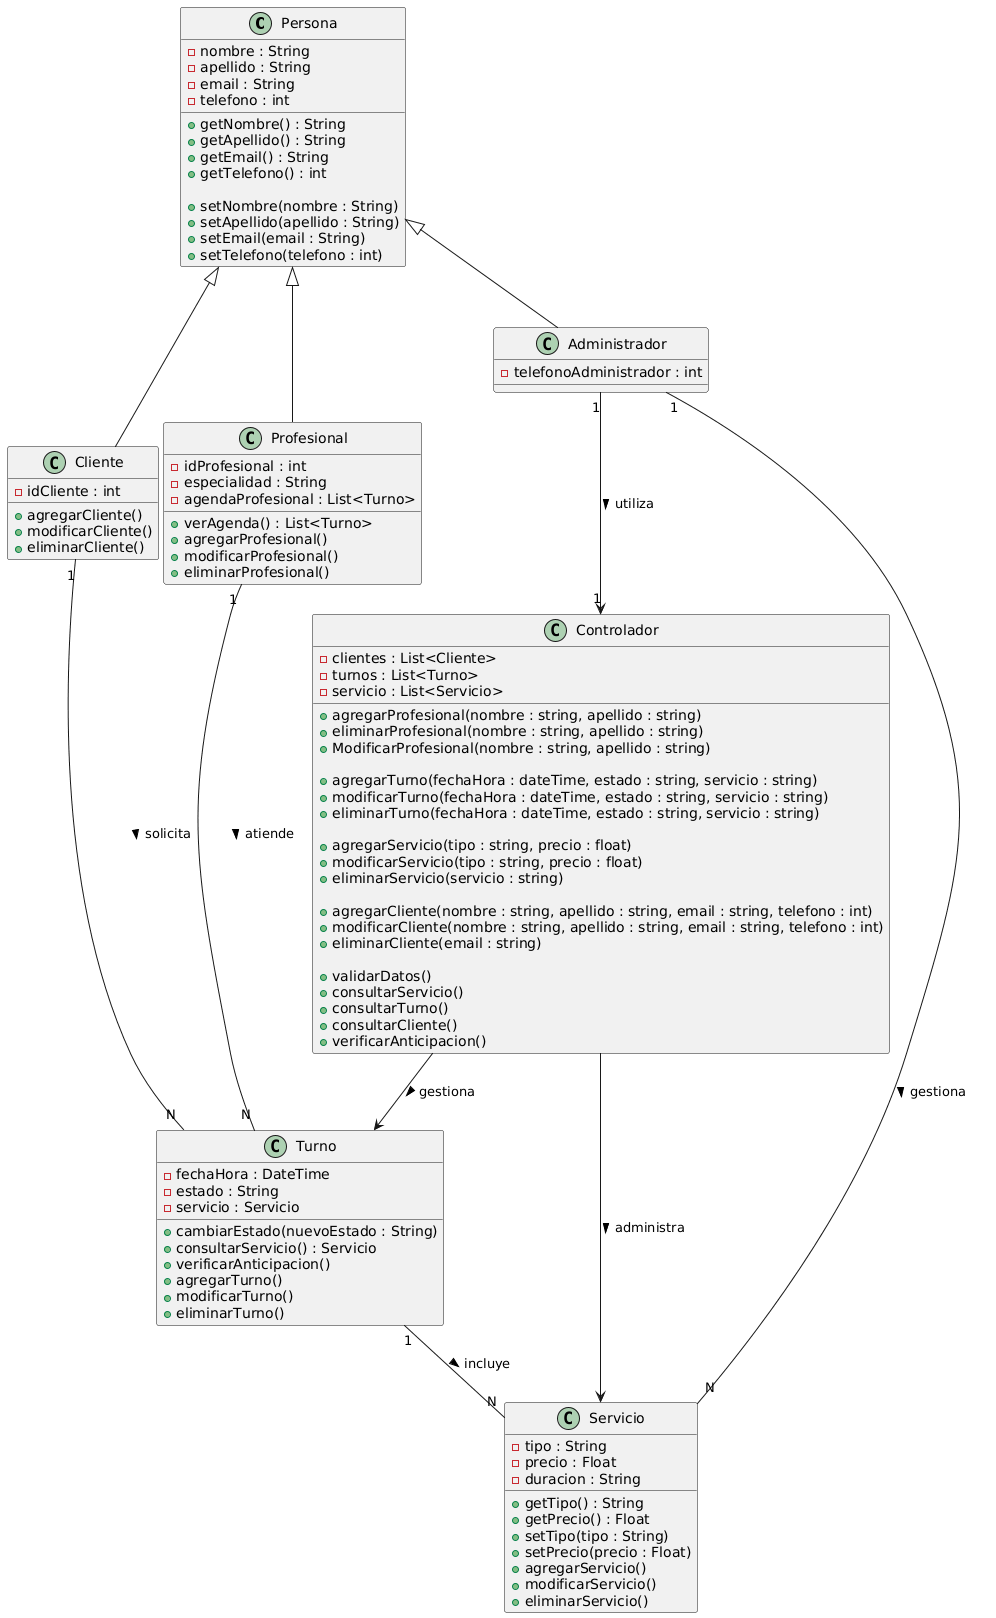

The diagram above was rendered by PlantUML. Its source (embedded in the PNG):
@startuml
' Version UML 2.5+
!pragma teoz true

' ==== CLASES ====

class Persona {
  - nombre : String
  - apellido : String
  - email : String
  - telefono : int

  + getNombre() : String
  + getApellido() : String
  + getEmail() : String
  + getTelefono() : int

  + setNombre(nombre : String)
  + setApellido(apellido : String)
  + setEmail(email : String)
  + setTelefono(telefono : int)
}

class Cliente {
  - idCliente : int
  
  + agregarCliente()
  + modificarCliente()
  + eliminarCliente()
}

class Profesional {
  - idProfesional : int
  - especialidad : String
  - agendaProfesional : List<Turno>

  + verAgenda() : List<Turno>
  + agregarProfesional()
  + modificarProfesional()
  + eliminarProfesional()
}

class Administrador {
  - telefonoAdministrador : int
}

class Turno {
  - fechaHora : DateTime
  - estado : String
  - servicio : Servicio

  + cambiarEstado(nuevoEstado : String)
  + consultarServicio() : Servicio
  +verificarAnticipacion()
  + agregarTurno()
  + modificarTurno()
  + eliminarTurno()
}

class Servicio {
  - tipo : String
  - precio : Float
  - duracion : String

  + getTipo() : String
  + getPrecio() : Float
  + setTipo(tipo : String)
  + setPrecio(precio : Float)
  + agregarServicio()
  + modificarServicio()
  + eliminarServicio()
}

class Controlador {
  - clientes : List<Cliente>
  - turnos : List<Turno>
  - servicio : List<Servicio>



  + agregarProfesional(nombre : string, apellido : string)
  + eliminarProfesional(nombre : string, apellido : string)
  + ModificarProfesional(nombre : string, apellido : string)

  + agregarTurno(fechaHora : dateTime, estado : string, servicio : string)
  + modificarTurno(fechaHora : dateTime, estado : string, servicio : string)
  + eliminarTurno(fechaHora : dateTime, estado : string, servicio : string)

  + agregarServicio(tipo : string, precio : float)
  + modificarServicio(tipo : string, precio : float)
  + eliminarServicio(servicio : string)

  + agregarCliente(nombre : string, apellido : string, email : string, telefono : int)
  + modificarCliente(nombre : string, apellido : string, email : string, telefono : int)
  + eliminarCliente(email : string)
  
  + validarDatos()
  + consultarServicio()
  + consultarTurno()
  + consultarCliente()
  + verificarAnticipacion()

}

' ==== RELACIONES ====
Persona <|-- Cliente
Persona <|-- Profesional
Persona <|-- Administrador

Cliente "1" -- "N" Turno : solicita >
Profesional "1" -- "N" Turno : atiende >
Administrador "1" -- "N" Servicio : gestiona >
Turno "1" -- "N" Servicio : incluye >

' ==== NUEVAS RELACIONES ====
Administrador "1" --> "1" Controlador : utiliza >
Controlador --> Turno : gestiona >
Controlador --> Servicio : administra >
@enduml